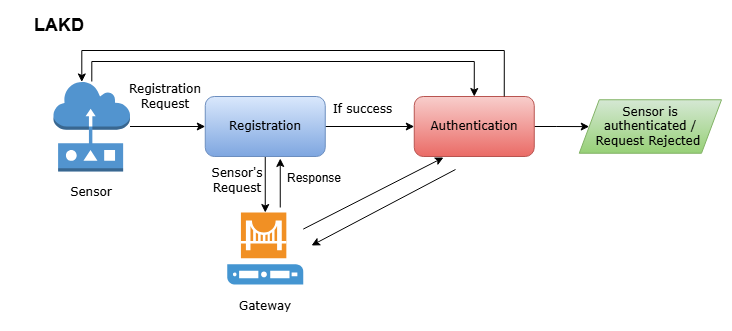

The diagram above was exported from draw.io. Its source (the exported page's mxGraphModel, read from the mxfile embedded in the PNG):
<mxGraphModel dx="1030" dy="562" grid="0" gridSize="10" guides="1" tooltips="1" connect="1" arrows="1" fold="1" page="1" pageScale="1" pageWidth="850" pageHeight="1100" math="0" shadow="0">
  <root>
    <mxCell id="0" />
    <mxCell id="1" parent="0" />
    <mxCell id="aAfXYpgkwlIVal17c7K8-1" parent="1" style="text;html=1;whiteSpace=wrap;strokeColor=none;fillColor=none;align=center;verticalAlign=middle;rounded=0;" value="&lt;font style=&quot;font-size: 18px;&quot;&gt;&lt;b&gt;LAKD&amp;nbsp;&lt;/b&gt;&lt;/font&gt;" vertex="1">
      <mxGeometry height="30" width="103" x="51" y="45" as="geometry" />
    </mxCell>
    <mxCell id="aAfXYpgkwlIVal17c7K8-7" edge="1" parent="1" source="aAfXYpgkwlIVal17c7K8-2" style="edgeStyle=orthogonalEdgeStyle;rounded=0;orthogonalLoop=1;jettySize=auto;html=1;exitX=0.5;exitY=1;exitDx=0;exitDy=0;" target="aAfXYpgkwlIVal17c7K8-5">
      <mxGeometry relative="1" as="geometry" />
    </mxCell>
    <mxCell id="aAfXYpgkwlIVal17c7K8-11" edge="1" parent="1" source="aAfXYpgkwlIVal17c7K8-2" style="edgeStyle=orthogonalEdgeStyle;rounded=0;orthogonalLoop=1;jettySize=auto;html=1;fontFamily=Helvetica;fontSize=12;fontColor=default;" target="aAfXYpgkwlIVal17c7K8-3" value="">
      <mxGeometry relative="1" as="geometry" />
    </mxCell>
    <mxCell id="aAfXYpgkwlIVal17c7K8-2" parent="1" style="rounded=1;whiteSpace=wrap;html=1;fillColor=#dae8fc;gradientColor=#7ea6e0;strokeColor=#6c8ebf;" value="&lt;font face=&quot;Verdana&quot;&gt;Registration&lt;/font&gt;" vertex="1">
      <mxGeometry height="60" width="120" x="245.75" y="131" as="geometry" />
    </mxCell>
    <mxCell id="aAfXYpgkwlIVal17c7K8-17" edge="1" parent="1" source="aAfXYpgkwlIVal17c7K8-3" style="edgeStyle=orthogonalEdgeStyle;rounded=0;orthogonalLoop=1;jettySize=auto;html=1;fontFamily=Helvetica;fontSize=12;fontColor=default;" target="aAfXYpgkwlIVal17c7K8-16" value="">
      <mxGeometry relative="1" as="geometry" />
    </mxCell>
    <mxCell id="aAfXYpgkwlIVal17c7K8-3" parent="1" style="rounded=1;whiteSpace=wrap;html=1;fillColor=#f8cecc;gradientColor=#ea6b66;strokeColor=#b85450;" value="&lt;font face=&quot;Verdana&quot;&gt;Authentication&lt;/font&gt;" vertex="1">
      <mxGeometry height="60" width="120" x="454.75" y="131" as="geometry" />
    </mxCell>
    <mxCell id="aAfXYpgkwlIVal17c7K8-13" edge="1" parent="1" source="aAfXYpgkwlIVal17c7K8-4" style="edgeStyle=orthogonalEdgeStyle;rounded=0;orthogonalLoop=1;jettySize=auto;html=1;fontFamily=Helvetica;fontSize=12;fontColor=default;" target="aAfXYpgkwlIVal17c7K8-2" value="">
      <mxGeometry relative="1" as="geometry" />
    </mxCell>
    <mxCell id="cxxV-kGSOTH8rUoafr9V-2" edge="1" parent="1" source="aAfXYpgkwlIVal17c7K8-4" style="edgeStyle=orthogonalEdgeStyle;rounded=0;orthogonalLoop=1;jettySize=auto;html=1;entryX=0.5;entryY=0;entryDx=0;entryDy=0;fontFamily=Helvetica;fontSize=12;fontColor=default;" target="aAfXYpgkwlIVal17c7K8-3">
      <mxGeometry relative="1" as="geometry">
        <Array as="points">
          <mxPoint x="132" y="96" />
          <mxPoint x="515" y="96" />
        </Array>
      </mxGeometry>
    </mxCell>
    <mxCell id="aAfXYpgkwlIVal17c7K8-4" parent="1" style="outlineConnect=0;dashed=0;verticalLabelPosition=bottom;verticalAlign=top;align=center;html=1;shape=mxgraph.aws3.sensor;fillColor=#5294CF;gradientColor=none;" value="" vertex="1">
      <mxGeometry height="90" width="76.5" x="94" y="116" as="geometry" />
    </mxCell>
    <mxCell id="aAfXYpgkwlIVal17c7K8-5" parent="1" style="shadow=0;dashed=0;html=1;strokeColor=none;fillColor=#4495D1;labelPosition=center;verticalLabelPosition=bottom;verticalAlign=top;align=center;outlineConnect=0;shape=mxgraph.veeam.gateway_server;" value="" vertex="1">
      <mxGeometry height="72" width="76" x="267.75" y="247" as="geometry" />
    </mxCell>
    <mxCell id="aAfXYpgkwlIVal17c7K8-6" parent="1" style="text;html=1;whiteSpace=wrap;strokeColor=none;fillColor=none;align=center;verticalAlign=middle;rounded=0;" value="&lt;font face=&quot;Verdana&quot;&gt;Sensor&lt;/font&gt;" vertex="1">
      <mxGeometry height="30" width="60" x="102.25" y="212" as="geometry" />
    </mxCell>
    <mxCell id="aAfXYpgkwlIVal17c7K8-8" edge="1" parent="1" style="endArrow=classic;html=1;rounded=0;" value="">
      <mxGeometry height="50" relative="1" width="50" as="geometry">
        <mxPoint x="320.75" y="242" as="sourcePoint" />
        <mxPoint x="320.75" y="193" as="targetPoint" />
      </mxGeometry>
    </mxCell>
    <mxCell id="aAfXYpgkwlIVal17c7K8-9" parent="1" style="text;html=1;whiteSpace=wrap;strokeColor=none;fillColor=none;align=center;verticalAlign=middle;rounded=0;" value="&lt;font face=&quot;Verdana&quot;&gt;Sensor's Request&lt;/font&gt;" vertex="1">
      <mxGeometry height="30" width="60" x="247.75" y="200" as="geometry" />
    </mxCell>
    <mxCell id="aAfXYpgkwlIVal17c7K8-10" parent="1" style="text;html=1;whiteSpace=wrap;strokeColor=none;fillColor=none;align=center;verticalAlign=middle;rounded=0;fontFamily=Helvetica;fontSize=12;fontColor=default;" value="Response" vertex="1">
      <mxGeometry height="30" width="60" x="324.75" y="198" as="geometry" />
    </mxCell>
    <mxCell id="aAfXYpgkwlIVal17c7K8-12" parent="1" style="text;html=1;whiteSpace=wrap;strokeColor=none;fillColor=none;align=center;verticalAlign=middle;rounded=0;fontFamily=Helvetica;fontSize=12;fontColor=default;" value="&lt;font face=&quot;Verdana&quot;&gt;If success&lt;/font&gt;" vertex="1">
      <mxGeometry height="30" width="71" x="367.75" y="129" as="geometry" />
    </mxCell>
    <mxCell id="aAfXYpgkwlIVal17c7K8-14" parent="1" style="text;html=1;whiteSpace=wrap;strokeColor=none;fillColor=none;align=center;verticalAlign=middle;rounded=0;fontFamily=Helvetica;fontSize=12;fontColor=default;" value="&lt;font face=&quot;Verdana&quot;&gt;Registration Request&lt;/font&gt;" vertex="1">
      <mxGeometry height="30" width="60" x="175.5" y="116" as="geometry" />
    </mxCell>
    <mxCell id="aAfXYpgkwlIVal17c7K8-15" parent="1" style="text;html=1;whiteSpace=wrap;strokeColor=none;fillColor=none;align=center;verticalAlign=middle;rounded=0;" value="&lt;font face=&quot;Verdana&quot;&gt;Gateway&lt;/font&gt;" vertex="1">
      <mxGeometry height="30" width="60" x="275.75" y="326" as="geometry" />
    </mxCell>
    <mxCell id="aAfXYpgkwlIVal17c7K8-16" parent="1" style="shape=parallelogram;perimeter=parallelogramPerimeter;whiteSpace=wrap;html=1;fixedSize=1;rounded=0;align=center;verticalAlign=middle;fontFamily=Helvetica;fontSize=12;fillColor=#d5e8d4;gradientColor=#97d077;strokeColor=#82b366;" value="&lt;font face=&quot;Verdana&quot;&gt;Sensor is authenticated / Request Rejected&amp;nbsp;&lt;/font&gt;" vertex="1">
      <mxGeometry height="53.5" width="142.25" x="619.75" y="134.25" as="geometry" />
    </mxCell>
    <mxCell id="cxxV-kGSOTH8rUoafr9V-1" edge="1" parent="1" source="aAfXYpgkwlIVal17c7K8-5" style="endArrow=classic;html=1;rounded=0;fontFamily=Helvetica;fontSize=12;fontColor=default;" value="">
      <mxGeometry height="50" relative="1" width="50" as="geometry">
        <mxPoint x="402" y="278" as="sourcePoint" />
        <mxPoint x="484" y="192" as="targetPoint" />
      </mxGeometry>
    </mxCell>
    <mxCell id="cxxV-kGSOTH8rUoafr9V-3" edge="1" parent="1" source="aAfXYpgkwlIVal17c7K8-3" style="edgeStyle=orthogonalEdgeStyle;rounded=0;orthogonalLoop=1;jettySize=auto;html=1;exitX=0.75;exitY=0;exitDx=0;exitDy=0;entryX=0.37;entryY=0.005;entryDx=0;entryDy=0;entryPerimeter=0;fontFamily=Helvetica;fontSize=12;fontColor=default;" target="aAfXYpgkwlIVal17c7K8-4">
      <mxGeometry relative="1" as="geometry">
        <Array as="points">
          <mxPoint x="545" y="85" />
          <mxPoint x="122" y="85" />
        </Array>
      </mxGeometry>
    </mxCell>
    <mxCell id="cxxV-kGSOTH8rUoafr9V-4" edge="1" parent="1" style="endArrow=classic;html=1;rounded=0;fontFamily=Helvetica;fontSize=12;fontColor=default;" value="">
      <mxGeometry height="50" relative="1" width="50" as="geometry">
        <mxPoint x="496" y="204" as="sourcePoint" />
        <mxPoint x="352" y="280" as="targetPoint" />
      </mxGeometry>
    </mxCell>
  </root>
</mxGraphModel>